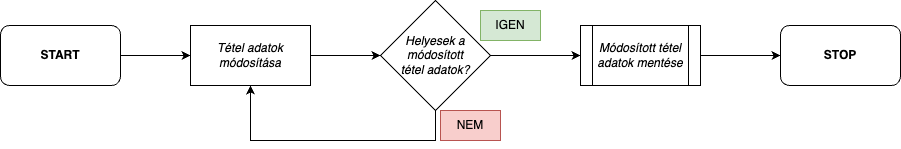

The diagram above was exported from draw.io. Its source (the exported page's mxGraphModel, read from the mxfile embedded in the PNG):
<mxGraphModel dx="1186" dy="612" grid="1" gridSize="10" guides="1" tooltips="1" connect="1" arrows="1" fold="1" page="1" pageScale="1" pageWidth="827" pageHeight="1169" math="0" shadow="0">
  <root>
    <mxCell id="0" />
    <mxCell id="1" parent="0" />
    <mxCell id="JZSf7RaBIhtohWuYV3_b-1" style="edgeStyle=orthogonalEdgeStyle;rounded=0;orthogonalLoop=1;jettySize=auto;html=1;exitX=1;exitY=0.5;exitDx=0;exitDy=0;entryX=0;entryY=0.5;entryDx=0;entryDy=0;fontFamily=Helvetica;fontSize=12;" edge="1" parent="1" source="JZSf7RaBIhtohWuYV3_b-2" target="JZSf7RaBIhtohWuYV3_b-5">
      <mxGeometry relative="1" as="geometry" />
    </mxCell>
    <mxCell id="JZSf7RaBIhtohWuYV3_b-2" value="START" style="rounded=1;whiteSpace=wrap;html=1;fontStyle=1" vertex="1" parent="1">
      <mxGeometry x="80" y="135" width="120" height="60" as="geometry" />
    </mxCell>
    <mxCell id="JZSf7RaBIhtohWuYV3_b-3" value="STOP" style="rounded=1;whiteSpace=wrap;html=1;fontStyle=1" vertex="1" parent="1">
      <mxGeometry x="860" y="135" width="120" height="60" as="geometry" />
    </mxCell>
    <mxCell id="JZSf7RaBIhtohWuYV3_b-4" style="edgeStyle=orthogonalEdgeStyle;rounded=0;orthogonalLoop=1;jettySize=auto;html=1;exitX=1;exitY=0.5;exitDx=0;exitDy=0;entryX=0;entryY=0.5;entryDx=0;entryDy=0;fontFamily=Helvetica;fontSize=12;" edge="1" parent="1" source="JZSf7RaBIhtohWuYV3_b-5" target="JZSf7RaBIhtohWuYV3_b-8">
      <mxGeometry relative="1" as="geometry" />
    </mxCell>
    <mxCell id="JZSf7RaBIhtohWuYV3_b-5" value="&lt;p&gt;&lt;span style=&quot;background-color: initial;&quot;&gt;&lt;font style=&quot;font-size: 12px;&quot;&gt;Tétel adatok módosítása&lt;/font&gt;&lt;/span&gt;&lt;/p&gt;" style="rounded=0;whiteSpace=wrap;html=1;fontStyle=2" vertex="1" parent="1">
      <mxGeometry x="270" y="135" width="120" height="60" as="geometry" />
    </mxCell>
    <mxCell id="JZSf7RaBIhtohWuYV3_b-7" style="edgeStyle=orthogonalEdgeStyle;rounded=0;orthogonalLoop=1;jettySize=auto;html=1;exitX=0.5;exitY=1;exitDx=0;exitDy=0;entryX=0.5;entryY=1;entryDx=0;entryDy=0;fontFamily=Helvetica;fontSize=12;" edge="1" parent="1" source="JZSf7RaBIhtohWuYV3_b-8" target="JZSf7RaBIhtohWuYV3_b-5">
      <mxGeometry relative="1" as="geometry">
        <Array as="points">
          <mxPoint x="515" y="250" />
          <mxPoint x="330" y="250" />
        </Array>
      </mxGeometry>
    </mxCell>
    <mxCell id="pmbA4wd4mY2XI8kfmwQG-2" style="edgeStyle=orthogonalEdgeStyle;rounded=0;orthogonalLoop=1;jettySize=auto;html=1;exitX=1;exitY=0.5;exitDx=0;exitDy=0;entryX=0;entryY=0.5;entryDx=0;entryDy=0;fontFamily=Helvetica;fontSize=12;" edge="1" parent="1" source="JZSf7RaBIhtohWuYV3_b-8" target="pmbA4wd4mY2XI8kfmwQG-1">
      <mxGeometry relative="1" as="geometry" />
    </mxCell>
    <mxCell id="JZSf7RaBIhtohWuYV3_b-8" value="&lt;p&gt;Helyesek a módosított tétel&amp;nbsp;adatok?&lt;/p&gt;" style="rhombus;whiteSpace=wrap;html=1;fontStyle=2" vertex="1" parent="1">
      <mxGeometry x="460" y="110" width="110" height="110" as="geometry" />
    </mxCell>
    <mxCell id="JZSf7RaBIhtohWuYV3_b-9" value="IGEN" style="text;html=1;strokeColor=#82b366;fillColor=#d5e8d4;align=center;verticalAlign=middle;whiteSpace=wrap;rounded=0;fontSize=12;" vertex="1" parent="1">
      <mxGeometry x="560" y="120" width="60" height="30" as="geometry" />
    </mxCell>
    <mxCell id="JZSf7RaBIhtohWuYV3_b-10" value="NEM" style="text;html=1;strokeColor=#b85450;fillColor=#f8cecc;align=center;verticalAlign=middle;whiteSpace=wrap;rounded=0;fontSize=12;" vertex="1" parent="1">
      <mxGeometry x="520" y="220" width="60" height="30" as="geometry" />
    </mxCell>
    <mxCell id="pmbA4wd4mY2XI8kfmwQG-3" style="edgeStyle=orthogonalEdgeStyle;rounded=0;orthogonalLoop=1;jettySize=auto;html=1;exitX=1;exitY=0.5;exitDx=0;exitDy=0;entryX=0;entryY=0.5;entryDx=0;entryDy=0;fontFamily=Helvetica;fontSize=12;" edge="1" parent="1" source="pmbA4wd4mY2XI8kfmwQG-1" target="JZSf7RaBIhtohWuYV3_b-3">
      <mxGeometry relative="1" as="geometry" />
    </mxCell>
    <mxCell id="pmbA4wd4mY2XI8kfmwQG-1" value="&lt;span style=&quot;font-style: italic;&quot;&gt;Módosított tétel adatok mentése&lt;/span&gt;" style="shape=process;whiteSpace=wrap;html=1;backgroundOutline=1;fontFamily=Helvetica;fontSize=12;" vertex="1" parent="1">
      <mxGeometry x="660" y="135" width="120" height="60" as="geometry" />
    </mxCell>
  </root>
</mxGraphModel>